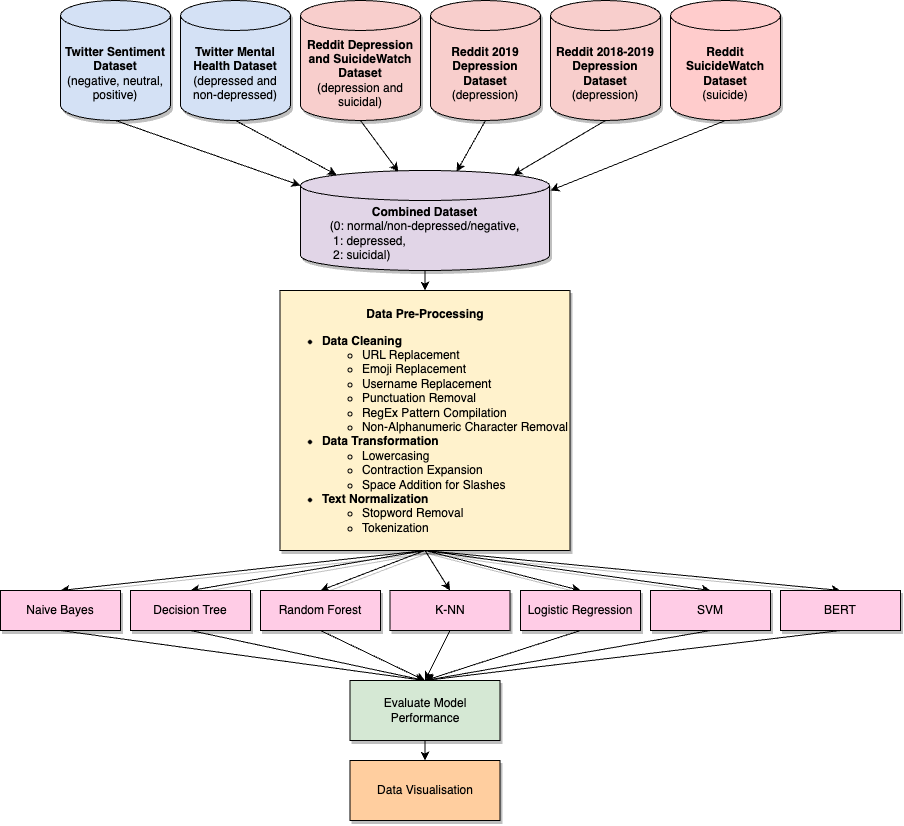

The diagram above was exported from draw.io. Its source (the exported page's mxGraphModel, read from the mxfile embedded in the PNG):
<mxGraphModel dx="2105" dy="1133" grid="1" gridSize="10" guides="1" tooltips="1" connect="1" arrows="1" fold="1" page="1" pageScale="1" pageWidth="827" pageHeight="1169" math="0" shadow="0">
  <root>
    <mxCell id="0" />
    <mxCell id="1" parent="0" />
    <mxCell id="bephOtjxiVK2MGRPbvxb-1" value="&lt;b&gt;Twitter Sentiment Dataset&lt;br&gt;&lt;/b&gt;(negative, neutral, positive)" style="shape=cylinder3;whiteSpace=wrap;html=1;boundedLbl=1;backgroundOutline=1;size=15;fillColor=#D4E1F5;strokeColor=default;shadow=1;" parent="1" vertex="1">
      <mxGeometry x="40" y="70" width="110" height="120" as="geometry" />
    </mxCell>
    <mxCell id="a1JGCOGNu0u-ZGhhm98u-1" value="&lt;b&gt;Twitter Mental Health Dataset&lt;br&gt;&lt;/b&gt;(depressed and non-depressed)" style="shape=cylinder3;whiteSpace=wrap;html=1;boundedLbl=1;backgroundOutline=1;size=15;fillColor=#D4E1F5;shadow=1;" vertex="1" parent="1">
      <mxGeometry x="160" y="70" width="110" height="120" as="geometry" />
    </mxCell>
    <mxCell id="a1JGCOGNu0u-ZGhhm98u-2" value="&lt;b&gt;Reddit Depression and SuicideWatch Dataset&lt;br&gt;&lt;/b&gt;(depression and suicidal)" style="shape=cylinder3;whiteSpace=wrap;html=1;boundedLbl=1;backgroundOutline=1;size=15;fillColor=#F8CECC;shadow=1;" vertex="1" parent="1">
      <mxGeometry x="280" y="70" width="120" height="120" as="geometry" />
    </mxCell>
    <mxCell id="a1JGCOGNu0u-ZGhhm98u-5" value="&lt;b&gt;Reddit 2019 Depression Dataset&lt;/b&gt;&lt;br&gt;(depression)" style="shape=cylinder3;whiteSpace=wrap;html=1;boundedLbl=1;backgroundOutline=1;size=15;fillColor=#F8CECC;shadow=1;" vertex="1" parent="1">
      <mxGeometry x="410" y="70" width="110" height="120" as="geometry" />
    </mxCell>
    <mxCell id="a1JGCOGNu0u-ZGhhm98u-6" value="&lt;b&gt;Reddit 2018-2019 Depression Dataset&lt;/b&gt;&lt;br&gt;(depression)" style="shape=cylinder3;whiteSpace=wrap;html=1;boundedLbl=1;backgroundOutline=1;size=15;fillColor=#F8CECC;shadow=1;" vertex="1" parent="1">
      <mxGeometry x="530" y="70" width="110" height="120" as="geometry" />
    </mxCell>
    <mxCell id="a1JGCOGNu0u-ZGhhm98u-17" style="rounded=0;orthogonalLoop=1;jettySize=auto;html=1;exitX=0.5;exitY=1;exitDx=0;exitDy=0;exitPerimeter=0;" edge="1" parent="1" source="a1JGCOGNu0u-ZGhhm98u-7">
      <mxGeometry relative="1" as="geometry">
        <mxPoint x="530" y="260" as="targetPoint" />
      </mxGeometry>
    </mxCell>
    <mxCell id="a1JGCOGNu0u-ZGhhm98u-7" value="&lt;b&gt;Reddit SuicideWatch Dataset&lt;/b&gt;&lt;br&gt;(suicide)" style="shape=cylinder3;whiteSpace=wrap;html=1;boundedLbl=1;backgroundOutline=1;size=15;fillColor=#FFCCCC;shadow=1;" vertex="1" parent="1">
      <mxGeometry x="650" y="70" width="110" height="120" as="geometry" />
    </mxCell>
    <mxCell id="a1JGCOGNu0u-ZGhhm98u-20" style="edgeStyle=orthogonalEdgeStyle;rounded=0;orthogonalLoop=1;jettySize=auto;html=1;exitX=0.5;exitY=1;exitDx=0;exitDy=0;exitPerimeter=0;entryX=0.5;entryY=0;entryDx=0;entryDy=0;" edge="1" parent="1" source="a1JGCOGNu0u-ZGhhm98u-9" target="a1JGCOGNu0u-ZGhhm98u-18">
      <mxGeometry relative="1" as="geometry" />
    </mxCell>
    <mxCell id="a1JGCOGNu0u-ZGhhm98u-9" value="&lt;b&gt;Combined Dataset&lt;/b&gt;&lt;br&gt;&lt;div style=&quot;text-align: left;&quot;&gt;&lt;span style=&quot;background-color: initial;&quot;&gt;(0: normal/non-depressed/negative,&lt;/span&gt;&lt;/div&gt;&lt;div style=&quot;text-align: left;&quot;&gt;&lt;span style=&quot;background-color: initial;&quot;&gt;&amp;nbsp;1: depressed,&lt;/span&gt;&lt;/div&gt;&lt;div style=&quot;text-align: left;&quot;&gt;&lt;span style=&quot;background-color: initial;&quot;&gt;&amp;nbsp;2: suicidal)&lt;/span&gt;&lt;/div&gt;" style="shape=cylinder3;whiteSpace=wrap;html=1;boundedLbl=1;backgroundOutline=1;size=15;fillColor=#E1D5E7;shadow=1;" vertex="1" parent="1">
      <mxGeometry x="280" y="240" width="249" height="100" as="geometry" />
    </mxCell>
    <mxCell id="a1JGCOGNu0u-ZGhhm98u-10" style="rounded=0;orthogonalLoop=1;jettySize=auto;html=1;exitX=0.5;exitY=1;exitDx=0;exitDy=0;exitPerimeter=0;entryX=0;entryY=0;entryDx=0;entryDy=15;entryPerimeter=0;" edge="1" parent="1" source="bephOtjxiVK2MGRPbvxb-1" target="a1JGCOGNu0u-ZGhhm98u-9">
      <mxGeometry relative="1" as="geometry" />
    </mxCell>
    <mxCell id="a1JGCOGNu0u-ZGhhm98u-12" style="rounded=0;orthogonalLoop=1;jettySize=auto;html=1;exitX=0.5;exitY=1;exitDx=0;exitDy=0;exitPerimeter=0;entryX=0.145;entryY=0;entryDx=0;entryDy=4.35;entryPerimeter=0;" edge="1" parent="1" source="a1JGCOGNu0u-ZGhhm98u-1" target="a1JGCOGNu0u-ZGhhm98u-9">
      <mxGeometry relative="1" as="geometry" />
    </mxCell>
    <mxCell id="a1JGCOGNu0u-ZGhhm98u-14" style="rounded=0;orthogonalLoop=1;jettySize=auto;html=1;exitX=0.5;exitY=1;exitDx=0;exitDy=0;exitPerimeter=0;entryX=0.393;entryY=0.012;entryDx=0;entryDy=0;entryPerimeter=0;" edge="1" parent="1" source="a1JGCOGNu0u-ZGhhm98u-2" target="a1JGCOGNu0u-ZGhhm98u-9">
      <mxGeometry relative="1" as="geometry">
        <mxPoint x="380" y="230" as="targetPoint" />
      </mxGeometry>
    </mxCell>
    <mxCell id="a1JGCOGNu0u-ZGhhm98u-15" style="rounded=0;orthogonalLoop=1;jettySize=auto;html=1;exitX=0.5;exitY=1;exitDx=0;exitDy=0;exitPerimeter=0;entryX=0.627;entryY=0.012;entryDx=0;entryDy=0;entryPerimeter=0;" edge="1" parent="1" source="a1JGCOGNu0u-ZGhhm98u-5" target="a1JGCOGNu0u-ZGhhm98u-9">
      <mxGeometry relative="1" as="geometry" />
    </mxCell>
    <mxCell id="a1JGCOGNu0u-ZGhhm98u-16" style="rounded=0;orthogonalLoop=1;jettySize=auto;html=1;exitX=0.5;exitY=1;exitDx=0;exitDy=0;exitPerimeter=0;entryX=0.855;entryY=0;entryDx=0;entryDy=4.35;entryPerimeter=0;" edge="1" parent="1" source="a1JGCOGNu0u-ZGhhm98u-6" target="a1JGCOGNu0u-ZGhhm98u-9">
      <mxGeometry relative="1" as="geometry" />
    </mxCell>
    <mxCell id="a1JGCOGNu0u-ZGhhm98u-33" style="rounded=0;orthogonalLoop=1;jettySize=auto;html=1;exitX=0.5;exitY=1;exitDx=0;exitDy=0;entryX=0.5;entryY=0;entryDx=0;entryDy=0;shadow=1;" edge="1" parent="1" source="a1JGCOGNu0u-ZGhhm98u-18" target="a1JGCOGNu0u-ZGhhm98u-24">
      <mxGeometry relative="1" as="geometry" />
    </mxCell>
    <mxCell id="a1JGCOGNu0u-ZGhhm98u-34" style="rounded=0;orthogonalLoop=1;jettySize=auto;html=1;exitX=0.5;exitY=1;exitDx=0;exitDy=0;entryX=0.5;entryY=0;entryDx=0;entryDy=0;shadow=1;" edge="1" parent="1" source="a1JGCOGNu0u-ZGhhm98u-18" target="a1JGCOGNu0u-ZGhhm98u-25">
      <mxGeometry relative="1" as="geometry" />
    </mxCell>
    <mxCell id="a1JGCOGNu0u-ZGhhm98u-35" style="rounded=0;orthogonalLoop=1;jettySize=auto;html=1;exitX=0.5;exitY=1;exitDx=0;exitDy=0;entryX=0.5;entryY=0;entryDx=0;entryDy=0;shadow=1;" edge="1" parent="1" source="a1JGCOGNu0u-ZGhhm98u-18" target="a1JGCOGNu0u-ZGhhm98u-26">
      <mxGeometry relative="1" as="geometry" />
    </mxCell>
    <mxCell id="a1JGCOGNu0u-ZGhhm98u-36" style="rounded=0;orthogonalLoop=1;jettySize=auto;html=1;exitX=0.5;exitY=1;exitDx=0;exitDy=0;entryX=0.5;entryY=0;entryDx=0;entryDy=0;shadow=1;" edge="1" parent="1" source="a1JGCOGNu0u-ZGhhm98u-18" target="a1JGCOGNu0u-ZGhhm98u-27">
      <mxGeometry relative="1" as="geometry" />
    </mxCell>
    <mxCell id="a1JGCOGNu0u-ZGhhm98u-37" style="rounded=0;orthogonalLoop=1;jettySize=auto;html=1;exitX=0.5;exitY=1;exitDx=0;exitDy=0;entryX=0.5;entryY=0;entryDx=0;entryDy=0;shadow=1;" edge="1" parent="1" source="a1JGCOGNu0u-ZGhhm98u-18" target="a1JGCOGNu0u-ZGhhm98u-28">
      <mxGeometry relative="1" as="geometry" />
    </mxCell>
    <mxCell id="a1JGCOGNu0u-ZGhhm98u-38" style="rounded=0;orthogonalLoop=1;jettySize=auto;html=1;exitX=0.5;exitY=1;exitDx=0;exitDy=0;entryX=0.5;entryY=0;entryDx=0;entryDy=0;shadow=1;" edge="1" parent="1" source="a1JGCOGNu0u-ZGhhm98u-18" target="a1JGCOGNu0u-ZGhhm98u-29">
      <mxGeometry relative="1" as="geometry" />
    </mxCell>
    <mxCell id="a1JGCOGNu0u-ZGhhm98u-39" style="rounded=0;orthogonalLoop=1;jettySize=auto;html=1;exitX=0.5;exitY=1;exitDx=0;exitDy=0;entryX=0.5;entryY=0;entryDx=0;entryDy=0;shadow=1;" edge="1" parent="1" source="a1JGCOGNu0u-ZGhhm98u-18" target="a1JGCOGNu0u-ZGhhm98u-32">
      <mxGeometry relative="1" as="geometry" />
    </mxCell>
    <mxCell id="a1JGCOGNu0u-ZGhhm98u-18" value="&lt;p style=&quot;line-height:1.38;text-align: center;margin-top:10pt;margin-bottom:0pt;&quot; dir=&quot;ltr&quot;&gt;&lt;/p&gt;&lt;div&gt;&lt;/div&gt;&lt;p&gt;&lt;/p&gt;&lt;b&gt;Data Pre-Processing&lt;br&gt;&lt;/b&gt;&lt;ul&gt;&lt;li style=&quot;text-align: justify;&quot;&gt;&lt;b&gt;Data Cleaning&lt;/b&gt;&lt;/li&gt;&lt;ul&gt;&lt;li style=&quot;border-color: var(--border-color); text-align: justify;&quot;&gt;URL Replacement&lt;/li&gt;&lt;li style=&quot;border-color: var(--border-color); text-align: justify;&quot;&gt;&lt;span style=&quot;background-color: initial;&quot;&gt;Emoji Replacement&lt;/span&gt;&lt;br&gt;&lt;/li&gt;&lt;li style=&quot;border-color: var(--border-color); text-align: justify;&quot;&gt;Username Replacement&lt;/li&gt;&lt;li style=&quot;border-color: var(--border-color); text-align: justify;&quot;&gt;Punctuation Removal&lt;/li&gt;&lt;li style=&quot;border-color: var(--border-color); text-align: justify;&quot;&gt;RegEx Pattern Compilation&lt;br&gt;&lt;/li&gt;&lt;li style=&quot;border-color: var(--border-color); text-align: justify;&quot;&gt;Non-Alphanumeric Character Removal&lt;/li&gt;&lt;ul style=&quot;border-color: var(--border-color);&quot;&gt;&lt;/ul&gt;&lt;/ul&gt;&lt;li style=&quot;text-align: justify;&quot;&gt;&lt;b&gt;Data Transformation&lt;/b&gt;&lt;/li&gt;&lt;ul&gt;&lt;li style=&quot;text-align: justify;&quot;&gt;Lowercasing&lt;/li&gt;&lt;li style=&quot;text-align: justify;&quot;&gt;Contraction Expansion&lt;/li&gt;&lt;li style=&quot;text-align: justify;&quot;&gt;Space Addition for Slashes&lt;/li&gt;&lt;/ul&gt;&lt;li style=&quot;text-align: justify;&quot;&gt;&lt;b&gt;Text Normalization&lt;/b&gt;&lt;/li&gt;&lt;ul&gt;&lt;li style=&quot;text-align: justify;&quot;&gt;Stopword Removal&lt;/li&gt;&lt;li style=&quot;text-align: justify;&quot;&gt;Tokenization&lt;/li&gt;&lt;/ul&gt;&lt;/ul&gt;&lt;div style=&quot;text-align: justify;&quot;&gt;&lt;/div&gt;" style="html=1;dashed=0;whiteSpace=wrap;fillColor=#FFF2CC;shadow=1;" vertex="1" parent="1">
      <mxGeometry x="259.5" y="360" width="290" height="260" as="geometry" />
    </mxCell>
    <mxCell id="a1JGCOGNu0u-ZGhhm98u-46" style="rounded=0;orthogonalLoop=1;jettySize=auto;html=1;exitX=0.5;exitY=1;exitDx=0;exitDy=0;entryX=0.5;entryY=0;entryDx=0;entryDy=0;" edge="1" parent="1" source="a1JGCOGNu0u-ZGhhm98u-24" target="a1JGCOGNu0u-ZGhhm98u-40">
      <mxGeometry relative="1" as="geometry">
        <mxPoint x="400" y="740" as="targetPoint" />
      </mxGeometry>
    </mxCell>
    <mxCell id="a1JGCOGNu0u-ZGhhm98u-24" value="Naive Bayes" style="rounded=0;whiteSpace=wrap;html=1;fillColor=#FFCCE6;shadow=1;" vertex="1" parent="1">
      <mxGeometry x="-20" y="660" width="120" height="40" as="geometry" />
    </mxCell>
    <mxCell id="a1JGCOGNu0u-ZGhhm98u-45" style="rounded=0;orthogonalLoop=1;jettySize=auto;html=1;exitX=0.5;exitY=1;exitDx=0;exitDy=0;entryX=0.5;entryY=0;entryDx=0;entryDy=0;" edge="1" parent="1" source="a1JGCOGNu0u-ZGhhm98u-25" target="a1JGCOGNu0u-ZGhhm98u-40">
      <mxGeometry relative="1" as="geometry">
        <mxPoint x="400" y="730" as="targetPoint" />
      </mxGeometry>
    </mxCell>
    <mxCell id="a1JGCOGNu0u-ZGhhm98u-25" value="Decision Tree" style="rounded=0;whiteSpace=wrap;html=1;fillColor=#FFCCE6;shadow=1;" vertex="1" parent="1">
      <mxGeometry x="110" y="660" width="120" height="40" as="geometry" />
    </mxCell>
    <mxCell id="a1JGCOGNu0u-ZGhhm98u-44" style="rounded=0;orthogonalLoop=1;jettySize=auto;html=1;exitX=0.5;exitY=1;exitDx=0;exitDy=0;entryX=0.5;entryY=0;entryDx=0;entryDy=0;" edge="1" parent="1" source="a1JGCOGNu0u-ZGhhm98u-26" target="a1JGCOGNu0u-ZGhhm98u-40">
      <mxGeometry relative="1" as="geometry">
        <mxPoint x="410" y="780" as="targetPoint" />
      </mxGeometry>
    </mxCell>
    <mxCell id="a1JGCOGNu0u-ZGhhm98u-26" value="Random Forest" style="rounded=0;whiteSpace=wrap;html=1;fillColor=#FFCCE6;shadow=1;" vertex="1" parent="1">
      <mxGeometry x="240" y="660" width="120" height="40" as="geometry" />
    </mxCell>
    <mxCell id="a1JGCOGNu0u-ZGhhm98u-43" style="rounded=0;orthogonalLoop=1;jettySize=auto;html=1;exitX=0.5;exitY=1;exitDx=0;exitDy=0;entryX=0.5;entryY=0;entryDx=0;entryDy=0;" edge="1" parent="1" source="a1JGCOGNu0u-ZGhhm98u-27" target="a1JGCOGNu0u-ZGhhm98u-40">
      <mxGeometry relative="1" as="geometry">
        <mxPoint x="410" y="780" as="targetPoint" />
      </mxGeometry>
    </mxCell>
    <mxCell id="a1JGCOGNu0u-ZGhhm98u-27" value="K-NN" style="rounded=0;whiteSpace=wrap;html=1;fillColor=#FFCCE6;shadow=1;" vertex="1" parent="1">
      <mxGeometry x="369.5" y="660" width="120" height="40" as="geometry" />
    </mxCell>
    <mxCell id="a1JGCOGNu0u-ZGhhm98u-47" style="rounded=0;orthogonalLoop=1;jettySize=auto;html=1;exitX=0.5;exitY=1;exitDx=0;exitDy=0;entryX=0.5;entryY=0;entryDx=0;entryDy=0;" edge="1" parent="1" source="a1JGCOGNu0u-ZGhhm98u-28" target="a1JGCOGNu0u-ZGhhm98u-40">
      <mxGeometry relative="1" as="geometry">
        <mxPoint x="400" y="740" as="targetPoint" />
      </mxGeometry>
    </mxCell>
    <mxCell id="a1JGCOGNu0u-ZGhhm98u-28" value="Logistic Regression" style="rounded=0;whiteSpace=wrap;html=1;fillColor=#FFCCE6;shadow=1;" vertex="1" parent="1">
      <mxGeometry x="500" y="660" width="120" height="40" as="geometry" />
    </mxCell>
    <mxCell id="a1JGCOGNu0u-ZGhhm98u-48" style="rounded=0;orthogonalLoop=1;jettySize=auto;html=1;exitX=0.5;exitY=1;exitDx=0;exitDy=0;entryX=0.5;entryY=0;entryDx=0;entryDy=0;" edge="1" parent="1" source="a1JGCOGNu0u-ZGhhm98u-29" target="a1JGCOGNu0u-ZGhhm98u-40">
      <mxGeometry relative="1" as="geometry">
        <mxPoint x="400" y="730" as="targetPoint" />
      </mxGeometry>
    </mxCell>
    <mxCell id="a1JGCOGNu0u-ZGhhm98u-29" value="SVM" style="rounded=0;whiteSpace=wrap;html=1;fillColor=#FFCCE6;shadow=1;" vertex="1" parent="1">
      <mxGeometry x="630" y="660" width="120" height="40" as="geometry" />
    </mxCell>
    <mxCell id="a1JGCOGNu0u-ZGhhm98u-49" style="rounded=0;orthogonalLoop=1;jettySize=auto;html=1;exitX=0.5;exitY=1;exitDx=0;exitDy=0;entryX=0.5;entryY=0;entryDx=0;entryDy=0;" edge="1" parent="1" source="a1JGCOGNu0u-ZGhhm98u-32" target="a1JGCOGNu0u-ZGhhm98u-40">
      <mxGeometry relative="1" as="geometry">
        <mxPoint x="400" y="730" as="targetPoint" />
      </mxGeometry>
    </mxCell>
    <mxCell id="a1JGCOGNu0u-ZGhhm98u-32" value="BERT" style="rounded=0;whiteSpace=wrap;html=1;fillColor=#FFCCE6;shadow=1;" vertex="1" parent="1">
      <mxGeometry x="760" y="660" width="120" height="40" as="geometry" />
    </mxCell>
    <mxCell id="a1JGCOGNu0u-ZGhhm98u-52" style="edgeStyle=orthogonalEdgeStyle;rounded=0;orthogonalLoop=1;jettySize=auto;html=1;exitX=0.5;exitY=1;exitDx=0;exitDy=0;entryX=0.5;entryY=0;entryDx=0;entryDy=0;" edge="1" parent="1" source="a1JGCOGNu0u-ZGhhm98u-40" target="a1JGCOGNu0u-ZGhhm98u-41">
      <mxGeometry relative="1" as="geometry" />
    </mxCell>
    <mxCell id="a1JGCOGNu0u-ZGhhm98u-40" value="Evaluate Model Performance" style="rounded=0;whiteSpace=wrap;html=1;fillColor=#D5E8D4;shadow=1;" vertex="1" parent="1">
      <mxGeometry x="329.5" y="750" width="150" height="60" as="geometry" />
    </mxCell>
    <mxCell id="a1JGCOGNu0u-ZGhhm98u-41" value="Data Visualisation" style="rounded=0;whiteSpace=wrap;html=1;fillColor=#FFCE9F;shadow=1;" vertex="1" parent="1">
      <mxGeometry x="329.5" y="830" width="150" height="60" as="geometry" />
    </mxCell>
  </root>
</mxGraphModel>